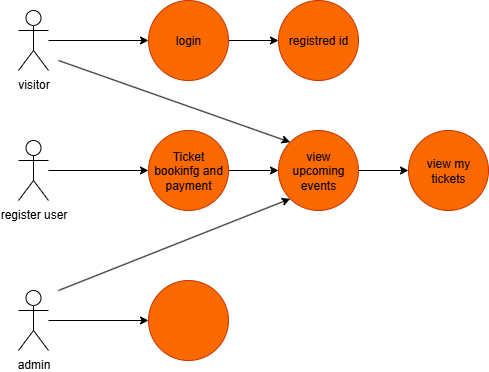

The diagram above was exported from draw.io. Its source (the exported page's mxGraphModel, read from the mxfile embedded in the PNG):
<mxGraphModel dx="1097" dy="592" grid="1" gridSize="10" guides="1" tooltips="1" connect="1" arrows="1" fold="1" page="1" pageScale="1" pageWidth="827" pageHeight="1169" math="0" shadow="0">
  <root>
    <mxCell id="0" />
    <mxCell id="1" parent="0" />
    <mxCell id="m0m8Gfix5AEoNAJ34Q4S-29" value="" style="edgeStyle=orthogonalEdgeStyle;rounded=0;orthogonalLoop=1;jettySize=auto;html=1;" edge="1" parent="1" source="m0m8Gfix5AEoNAJ34Q4S-19" target="m0m8Gfix5AEoNAJ34Q4S-28">
      <mxGeometry relative="1" as="geometry" />
    </mxCell>
    <mxCell id="m0m8Gfix5AEoNAJ34Q4S-19" value="admin" style="shape=umlActor;verticalLabelPosition=bottom;verticalAlign=top;html=1;outlineConnect=0;" vertex="1" parent="1">
      <mxGeometry x="220" y="320" width="30" height="60" as="geometry" />
    </mxCell>
    <mxCell id="m0m8Gfix5AEoNAJ34Q4S-30" value="" style="edgeStyle=orthogonalEdgeStyle;rounded=0;orthogonalLoop=1;jettySize=auto;html=1;" edge="1" parent="1" source="m0m8Gfix5AEoNAJ34Q4S-20" target="m0m8Gfix5AEoNAJ34Q4S-25">
      <mxGeometry relative="1" as="geometry" />
    </mxCell>
    <mxCell id="m0m8Gfix5AEoNAJ34Q4S-20" value="register user" style="shape=umlActor;verticalLabelPosition=bottom;verticalAlign=top;html=1;outlineConnect=0;" vertex="1" parent="1">
      <mxGeometry x="220" y="170" width="30" height="60" as="geometry" />
    </mxCell>
    <mxCell id="m0m8Gfix5AEoNAJ34Q4S-31" value="" style="edgeStyle=orthogonalEdgeStyle;rounded=0;orthogonalLoop=1;jettySize=auto;html=1;" edge="1" parent="1" source="m0m8Gfix5AEoNAJ34Q4S-21" target="m0m8Gfix5AEoNAJ34Q4S-27">
      <mxGeometry relative="1" as="geometry" />
    </mxCell>
    <mxCell id="m0m8Gfix5AEoNAJ34Q4S-21" value="visitor" style="shape=umlActor;verticalLabelPosition=bottom;verticalAlign=top;html=1;outlineConnect=0;" vertex="1" parent="1">
      <mxGeometry x="220" y="40" width="30" height="60" as="geometry" />
    </mxCell>
    <mxCell id="m0m8Gfix5AEoNAJ34Q4S-34" value="" style="edgeStyle=orthogonalEdgeStyle;rounded=0;orthogonalLoop=1;jettySize=auto;html=1;" edge="1" parent="1" source="m0m8Gfix5AEoNAJ34Q4S-23" target="m0m8Gfix5AEoNAJ34Q4S-24">
      <mxGeometry relative="1" as="geometry" />
    </mxCell>
    <mxCell id="m0m8Gfix5AEoNAJ34Q4S-23" value="view upcoming events" style="ellipse;whiteSpace=wrap;html=1;aspect=fixed;fillColor=#fa6800;fontColor=#000000;strokeColor=#C73500;" vertex="1" parent="1">
      <mxGeometry x="480" y="160" width="80" height="80" as="geometry" />
    </mxCell>
    <mxCell id="m0m8Gfix5AEoNAJ34Q4S-24" value="view my tickets" style="ellipse;whiteSpace=wrap;html=1;aspect=fixed;fillColor=#fa6800;fontColor=#000000;strokeColor=#C73500;" vertex="1" parent="1">
      <mxGeometry x="610" y="160" width="80" height="80" as="geometry" />
    </mxCell>
    <mxCell id="m0m8Gfix5AEoNAJ34Q4S-33" value="" style="edgeStyle=orthogonalEdgeStyle;rounded=0;orthogonalLoop=1;jettySize=auto;html=1;" edge="1" parent="1" source="m0m8Gfix5AEoNAJ34Q4S-25" target="m0m8Gfix5AEoNAJ34Q4S-23">
      <mxGeometry relative="1" as="geometry" />
    </mxCell>
    <mxCell id="m0m8Gfix5AEoNAJ34Q4S-25" value="Ticket bookinfg and payment" style="ellipse;whiteSpace=wrap;html=1;aspect=fixed;fillColor=#fa6800;fontColor=#000000;strokeColor=#C73500;" vertex="1" parent="1">
      <mxGeometry x="350" y="160" width="80" height="80" as="geometry" />
    </mxCell>
    <mxCell id="m0m8Gfix5AEoNAJ34Q4S-26" value="registred id" style="ellipse;whiteSpace=wrap;html=1;aspect=fixed;fillColor=#fa6800;fontColor=#000000;strokeColor=#C73500;" vertex="1" parent="1">
      <mxGeometry x="480" y="30" width="80" height="80" as="geometry" />
    </mxCell>
    <mxCell id="m0m8Gfix5AEoNAJ34Q4S-32" value="" style="edgeStyle=orthogonalEdgeStyle;rounded=0;orthogonalLoop=1;jettySize=auto;html=1;" edge="1" parent="1" source="m0m8Gfix5AEoNAJ34Q4S-27" target="m0m8Gfix5AEoNAJ34Q4S-26">
      <mxGeometry relative="1" as="geometry" />
    </mxCell>
    <mxCell id="m0m8Gfix5AEoNAJ34Q4S-27" value="login" style="ellipse;whiteSpace=wrap;html=1;aspect=fixed;fillColor=#fa6800;fontColor=#000000;strokeColor=#C73500;" vertex="1" parent="1">
      <mxGeometry x="350" y="30" width="80" height="80" as="geometry" />
    </mxCell>
    <mxCell id="m0m8Gfix5AEoNAJ34Q4S-28" value="" style="ellipse;whiteSpace=wrap;html=1;aspect=fixed;fillColor=#fa6800;fontColor=#000000;strokeColor=#C73500;" vertex="1" parent="1">
      <mxGeometry x="350" y="310" width="80" height="80" as="geometry" />
    </mxCell>
    <mxCell id="m0m8Gfix5AEoNAJ34Q4S-35" value="" style="endArrow=classic;html=1;rounded=0;entryX=0;entryY=0;entryDx=0;entryDy=0;" edge="1" parent="1" target="m0m8Gfix5AEoNAJ34Q4S-23">
      <mxGeometry width="50" height="50" relative="1" as="geometry">
        <mxPoint x="260" y="90" as="sourcePoint" />
        <mxPoint x="500" y="140" as="targetPoint" />
      </mxGeometry>
    </mxCell>
    <mxCell id="m0m8Gfix5AEoNAJ34Q4S-36" value="" style="endArrow=classic;html=1;rounded=0;entryX=0;entryY=1;entryDx=0;entryDy=0;" edge="1" parent="1" target="m0m8Gfix5AEoNAJ34Q4S-23">
      <mxGeometry width="50" height="50" relative="1" as="geometry">
        <mxPoint x="260" y="320" as="sourcePoint" />
        <mxPoint x="610" y="260" as="targetPoint" />
      </mxGeometry>
    </mxCell>
  </root>
</mxGraphModel>